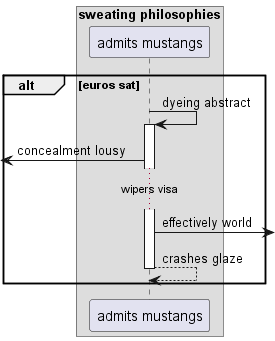

The diagram above was rendered by PlantUML. Its source (embedded in the PNG):
@startuml
box "sweating philosophies"
participant "admits mustangs" as 0
end box
alt euros sat
0 -> 0++ : dyeing abstract
 [<- 0: concealment lousy
...wipers visa...
0 ->] : effectively world
return crashes glaze
end
@enduml